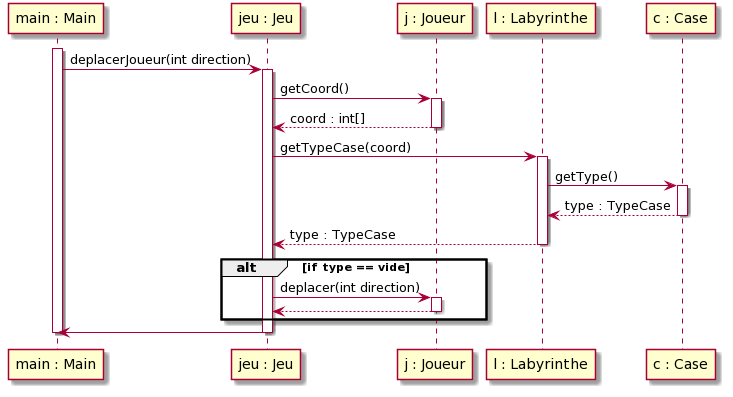

The diagram above was rendered by PlantUML. Its source (embedded in the PNG):
@startuml
activate "main : Main"
"main : Main" -> "jeu : Jeu" : deplacerJoueur(int direction)
activate "jeu : Jeu"

"jeu : Jeu" -> "j : Joueur" : getCoord()
activate "j : Joueur"

"j : Joueur" --> "jeu : Jeu" : coord : int[]
deactivate "j : Joueur"

"jeu : Jeu" -> "l : Labyrinthe" : getTypeCase(coord)
activate "l : Labyrinthe"

"l : Labyrinthe" -> "c : Case" : getType()
activate "c : Case"

"c : Case" --> "l : Labyrinthe" : type : TypeCase
deactivate "c : Case"

"l : Labyrinthe" --> "jeu : Jeu" : type : TypeCase
deactivate "l : Labyrinthe"

alt if type == vide
    "jeu : Jeu" -> "j : Joueur" : deplacer(int direction)
    activate "j : Joueur"
    
    "j : Joueur" --> "jeu : Jeu"
    deactivate "j : Joueur"
    
end
    


"jeu : Jeu" -> "main : Main"
deactivate "jeu : Jeu"
deactivate "main : Main"
@enduml